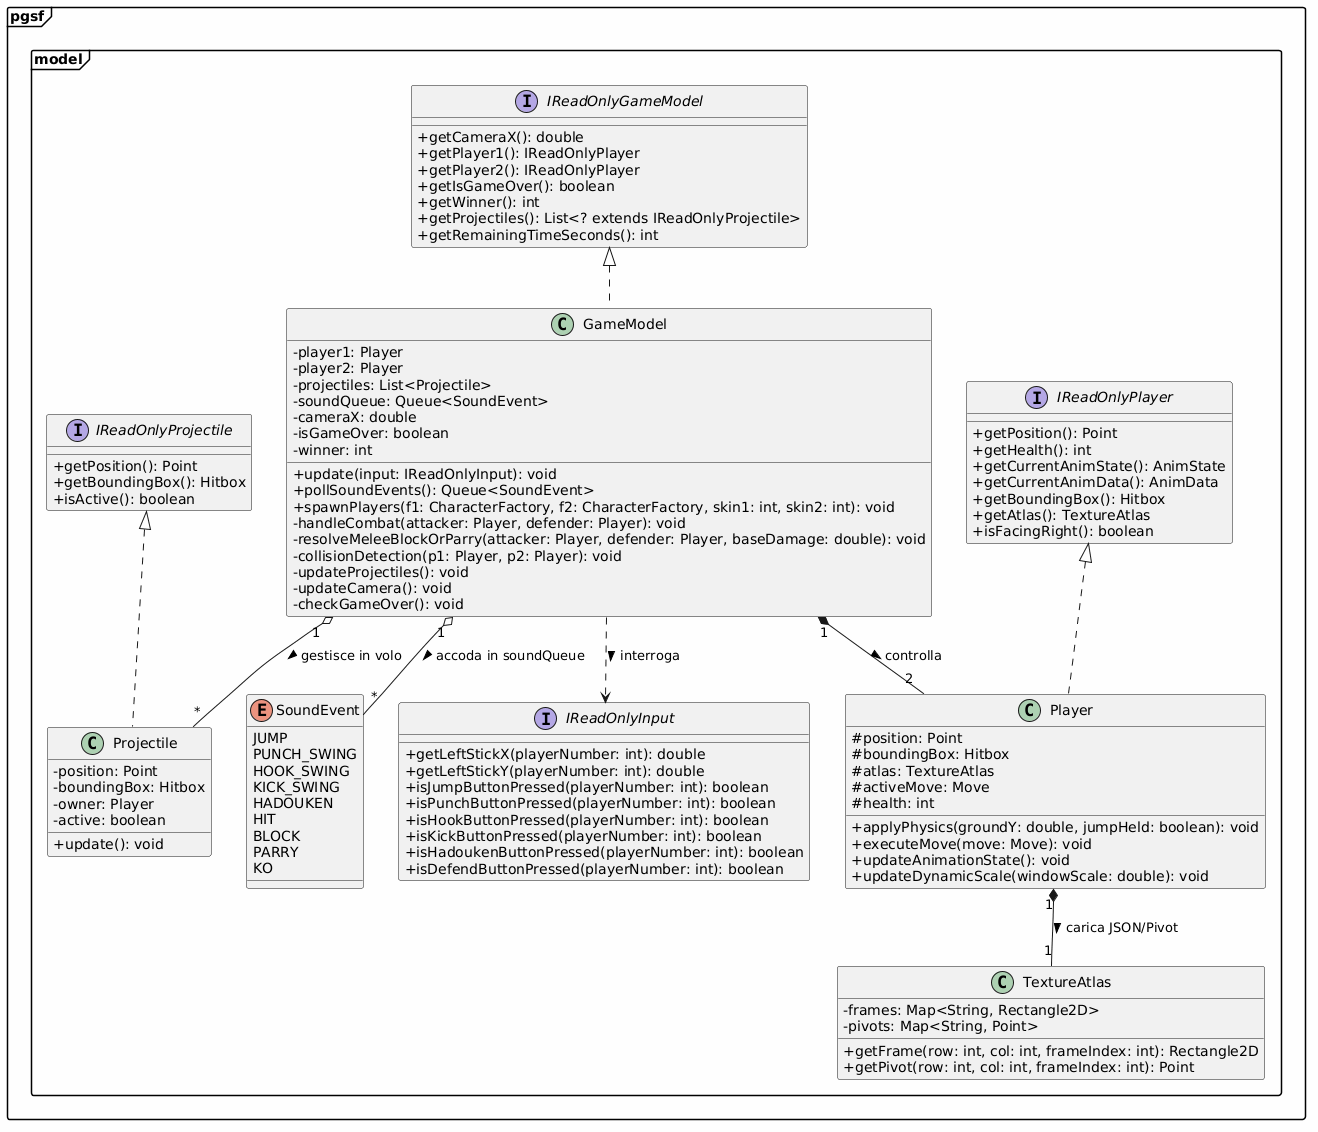

The diagram above was rendered by PlantUML. Its source (embedded in the PNG):
@startuml
skinparam classAttributeIconSize 0
skinparam backgroundColor #FEFEFE
skinparam shadowing false
skinparam packageStyle Frame
top to bottom direction

package "pgsf.model" {
    interface IReadOnlyGameModel {
        + getCameraX(): double
        + getPlayer1(): IReadOnlyPlayer
        + getPlayer2(): IReadOnlyPlayer
        + getIsGameOver(): boolean
        + getWinner(): int
        + getProjectiles(): List<? extends IReadOnlyProjectile>
        + getRemainingTimeSeconds(): int
    }

    interface IReadOnlyPlayer {
        + getPosition(): Point
        + getHealth(): int
        + getCurrentAnimState(): AnimState
        + getCurrentAnimData(): AnimData
        + getBoundingBox(): Hitbox
        + getAtlas(): TextureAtlas
        + isFacingRight(): boolean
    }

    interface IReadOnlyProjectile {
        + getPosition(): Point
        + getBoundingBox(): Hitbox
        + isActive(): boolean
    }

    interface IReadOnlyInput {
        + getLeftStickX(playerNumber: int): double
        + getLeftStickY(playerNumber: int): double
        + isJumpButtonPressed(playerNumber: int): boolean
        + isPunchButtonPressed(playerNumber: int): boolean
        + isHookButtonPressed(playerNumber: int): boolean
        + isKickButtonPressed(playerNumber: int): boolean
        + isHadoukenButtonPressed(playerNumber: int): boolean
        + isDefendButtonPressed(playerNumber: int): boolean
    }

    enum SoundEvent {
        JUMP
        PUNCH_SWING
        HOOK_SWING
        KICK_SWING
        HADOUKEN
        HIT
        BLOCK
        PARRY
        KO
    }

    class GameModel {
        - player1: Player
        - player2: Player
        - projectiles: List<Projectile>
        - soundQueue: Queue<SoundEvent>
        - cameraX: double
        - isGameOver: boolean
        - winner: int
        + update(input: IReadOnlyInput): void
        + pollSoundEvents(): Queue<SoundEvent>
        + spawnPlayers(f1: CharacterFactory, f2: CharacterFactory, skin1: int, skin2: int): void
        - handleCombat(attacker: Player, defender: Player): void
        - resolveMeleeBlockOrParry(attacker: Player, defender: Player, baseDamage: double): void
        - collisionDetection(p1: Player, p2: Player): void
        - updateProjectiles(): void
        - updateCamera(): void
        - checkGameOver(): void
    }

    class Player {
        # position: Point
        # boundingBox: Hitbox
        # atlas: TextureAtlas
        # activeMove: Move
        # health: int
        + applyPhysics(groundY: double, jumpHeld: boolean): void
        + executeMove(move: Move): void
        + updateAnimationState(): void
        + updateDynamicScale(windowScale: double): void
    }

    class TextureAtlas {
        - frames: Map<String, Rectangle2D>
        - pivots: Map<String, Point>
        + getFrame(row: int, col: int, frameIndex: int): Rectangle2D
        + getPivot(row: int, col: int, frameIndex: int): Point
    }

    class Projectile {
        - position: Point
        - boundingBox: Hitbox
        - owner: Player
        - active: boolean
        + update(): void
    }

    IReadOnlyGameModel <|.. GameModel
    IReadOnlyPlayer <|.. Player
    IReadOnlyProjectile <|.. Projectile

    GameModel "1" *-- "2" Player : controlla >
    GameModel "1" o-- "*" Projectile : gestisce in volo >
    GameModel "1" o-- "*" SoundEvent : accoda in soundQueue >
    GameModel ..> IReadOnlyInput : interroga >
    Player "1" *-- "1" TextureAtlas : carica JSON/Pivot >
}
@enduml